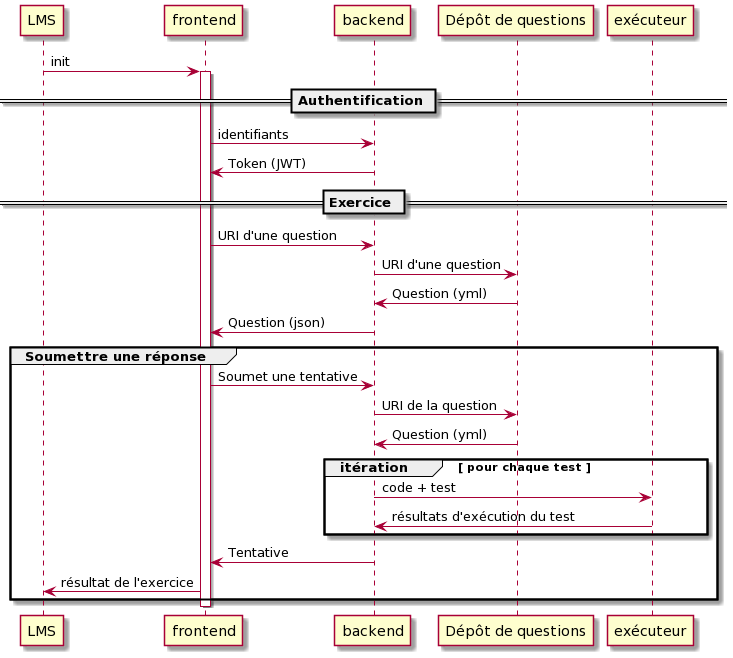

The diagram above was rendered by PlantUML. Its source (embedded in the PNG):
@startuml
participant LMS
participant frontend
participant backend
participant dépôt as "Dépôt de questions"
participant exécuteur

LMS -> frontend : init
activate frontend

== Authentification ==

frontend -> backend : identifiants
backend -> frontend : Token (JWT)

== Exercice ==

frontend -> backend : URI d'une question
backend -> dépôt : URI d'une question
dépôt -> backend : Question (yml)
backend -> frontend : Question (json)

group Soumettre une réponse
    frontend -> backend : Soumet une tentative
    backend -> dépôt : URI de la question
    dépôt -> backend : Question (yml)
    group itération [ pour chaque test ]
        backend -> exécuteur : code + test
        exécuteur -> backend : résultats d'exécution du test
    end
    backend -> frontend : Tentative
    frontend -> LMS : résultat de l'exercice
end

deactivate frontend
@enduml